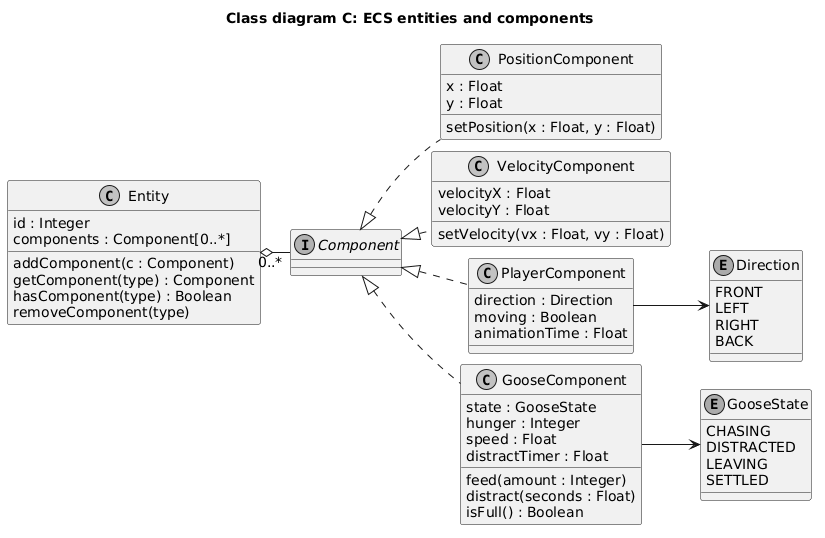

The diagram above was rendered by PlantUML. Its source (embedded in the PNG):
@startuml
skinparam defaultFontName Arial
skinparam defaultFontSize 14
skinparam shadowing false
skinparam classAttributeIconSize 0
skinparam monochrome true
skinparam nodesep 12
skinparam ranksep 30
left to right direction
title Class diagram C: ECS entities and components

class Entity {
  id : Integer
  components : Component[0..*]
  addComponent(c : Component)
  getComponent(type) : Component
  hasComponent(type) : Boolean
  removeComponent(type)
}
interface Component

class PositionComponent {
  x : Float
  y : Float
  setPosition(x : Float, y : Float)
}
class VelocityComponent {
  velocityX : Float
  velocityY : Float
  setVelocity(vx : Float, vy : Float)
}
class PlayerComponent {
  direction : Direction
  moving : Boolean
  animationTime : Float
}
class GooseComponent {
  state : GooseState
  hunger : Integer
  speed : Float
  distractTimer : Float
  feed(amount : Integer)
  distract(seconds : Float)
  isFull() : Boolean
}
enum GooseState {
  CHASING
  DISTRACTED
  LEAVING
  SETTLED
}
enum Direction {
  FRONT
  LEFT
  RIGHT
  BACK
}

Entity o-- "0..*" Component
Component <|.. PositionComponent
Component <|.. VelocityComponent
Component <|.. PlayerComponent
Component <|.. GooseComponent
GooseComponent --> GooseState
PlayerComponent --> Direction
@enduml